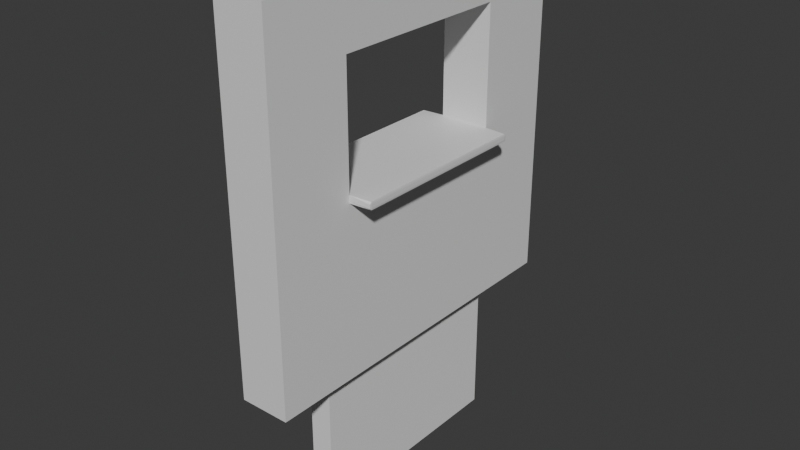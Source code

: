 # Source: WallBlenderWindow.blend  (saved by Blender 4.4.30; exported with 4.5.12 LTS)
import bpy
from mathutils import Matrix  # noqa: F401  (used for matrix-valued properties, if any)

bpy.ops.wm.read_factory_settings(use_empty=True)
scene = bpy.context.scene
scene.name = 'Scene'

# ---- collections
col_collection = bpy.data.collections.new('Collection'); scene.collection.children.link(col_collection)

# ---- materials (node trees are filled in below, after node groups)
mat_material = bpy.data.materials.new('Material')
mat_material.alpha_threshold = 0.0
mat_material.roughness = 0.5
mat_material.line_color = (0.0, 0.0, 0.0, 1.0)

# ---- material node trees
mat_material.use_nodes = True; mat_material.node_tree.nodes.clear()
_N = mat_material.node_tree.nodes; _L = mat_material.node_tree.links
n0 = _N.new('ShaderNodeOutputMaterial'); n0.name = 'Material Output'; n0.location = (300, 300)
n1 = _N.new('ShaderNodeBsdfPrincipled'); n1.name = 'Principled BSDF'; n1.location = (10, 300)
n1.inputs[3].default_value = 1.45
_L.new(n1.outputs[0], n0.inputs[0])
n0.is_active_output = True

# ---- world
world_world = bpy.data.worlds.new('World'); scene.world = world_world
world_world.use_nodes = True; world_world.node_tree.nodes.clear()
_N = world_world.node_tree.nodes; _L = world_world.node_tree.links
n0 = _N.new('ShaderNodeOutputWorld'); n0.name = 'World Output'; n0.location = (300, 300)
n1 = _N.new('ShaderNodeBackground'); n1.name = 'Background'; n1.location = (10, 300)
n1.inputs[0].default_value = (0.05088, 0.05088, 0.05088, 1.0)
_L.new(n1.outputs[0], n0.inputs[0])
n0.is_active_output = True
world_world.color = (0.05088, 0.05088, 0.05088)
world_world.sun_shadow_jitter_overblur = 0.0

# ---- meshes
me_cube = bpy.data.meshes.new('Cube')
me_cube.from_pydata([(1.0, 1.0, 2.133), (1.0, 1.0, 0.1326), (1.0, -1.0, 2.133), (1.0, -1.0, 0.1326), (-1.0, 1.0, 2.133), (-1.0, 1.0, 0.1326), (-1.0, -1.0, 2.133), (-1.0, -1.0, 0.1326), (-1.0, 0.5271, 0.1326), (-1.0, -0.5271, 0.1326), (1.0, 0.5271, 0.1326), (-0.3333, 1.0, 0.1326), (1.0, -0.5271, 0.1326), (0.3333, 1.0, 0.1326), (-1.0, -1.0, 0.7992), (1.0, -1.0, 0.7992), (-1.0, 1.0, 0.7992), (-0.3333, -1.0, 2.133), (1.0, 1.0, 0.7992), (-0.3333, -1.0, 0.1326), (0.3333, -1.0, 2.133), (-1.0, -0.5271, 2.133), (-1.0, 0.5271, 2.133), (-0.3333, 1.0, 2.133), (0.3333, -1.0, 0.1326), (1.0, -0.5271, 2.133), (1.0, 0.5271, 2.133), (-0.3333, 1.0, 0.7992), (0.3333, 1.0, 2.133), (0.3333, 1.0, 0.7992), (0.3333, 0.5271, 0.1326), (0.3333, -0.5271, 0.1326), (1.0, -0.5271, 0.7992), (-0.3333, 0.5271, 0.1326), (-0.3333, -0.5271, 0.1326), (1.0, 0.5271, 0.7992), (-1.0, -0.5271, 0.7992), (-1.0, 0.5271, 0.7992), (-0.3333, -1.0, 0.7992), (0.3333, -1.0, 0.7992), (0.3333, 0.5271, 2.133), (-0.3333, 0.5271, 2.133), (-0.3333, -0.5271, 2.133), (-1.0, -0.7636, 0.1326), (-0.6667, 1.0, 0.1326), (0.3333, -0.5271, 2.133), (-1.0, -1.0, 1.799), (1.0, -0.7636, 0.1326), (-1.0, 1.0, 0.4659), (-0.6667, -1.0, 2.133), (0.6667, 1.0, 0.1326), (1.0, -1.0, 1.799), (-1.0, 0.7636, 2.133), (1.0, 1.0, 0.4659), (0.6667, -1.0, 2.133), (-1.0, 0.7636, 0.1326), (-1.0, 0.0, 0.1326), (1.0, 0.7636, 2.133), (0.0, 1.0, 0.1326), (1.0, 0.7636, 0.1326), (-1.0, -1.0, 0.4659), (-1.0, -1.0, 1.133), (-1.0, 1.0, 1.799), (-1.0, 1.0, 1.133), (1.0, 0.0, 0.1326), (0.0, -1.0, 2.133), (-0.6667, -1.0, 0.1326), (0.0, -1.0, 0.1326), (-1.0, -0.7636, 2.133), (-1.0, 0.0, 2.133), (-0.6667, 1.0, 2.133), (0.0, 1.0, 2.133), (-0.6667, 1.0, 0.7992), (0.0, 1.0, 0.7992), (-0.3333, 1.0, 0.4659), (-0.3333, 1.0, 1.133), (-0.3333, 1.0, 1.799), (1.0, -1.0, 0.4659), (1.0, -1.0, 1.133), (1.0, 1.0, 1.799), (-0.3333, -0.7636, 0.1326), (-0.3333, 0.7636, 0.1326), (-0.3333, 0.0, 0.1326), (-0.6667, 0.5271, 0.1326), (-0.6667, -0.5271, 0.1326), (0.0, 0.5271, 0.1326), (0.0, -0.5271, 0.1326), (1.0, 1.0, 1.133), (-1.0, 0.7636, 0.7992), (-1.0, -0.7636, 0.7992), (-1.0, 0.0, 0.7992), (-1.0, -0.5271, 0.4659), (-1.0, 0.5271, 0.4659), (-1.0, -0.5271, 1.799), (-1.0, 0.5271, 1.799), (-0.6667, -1.0, 0.7992), (0.0, -1.0, 0.7992), (-0.3333, -1.0, 0.4659), (-0.3333, -1.0, 1.133), (-0.3333, -1.0, 1.799), (-0.3333, -0.7636, 2.133), (-0.3333, 0.7636, 2.133), (-0.3333, 0.0, 2.133), (0.0, 0.5271, 2.133), (0.0, -0.5271, 2.133), (-0.6667, 0.5271, 2.133), (-0.6667, -0.5271, 2.133), (-0.6667, 0.0, 2.133), (-0.6667, 0.7636, 2.133), (0.0, 0.0, 2.133), (0.0, 0.7636, 2.133), (0.0, -0.7636, 2.133), (0.0, -1.0, 1.799), (0.6667, -1.0, 0.1326), (0.0, -1.0, 1.133), (0.0, -1.0, 0.4659), (-0.6667, -1.0, 1.133), (-0.6667, -1.0, 0.4659), (-1.0, 0.0, 1.799), (-1.0, -0.7636, 1.799), (-1.0, 0.0, 1.133), (-1.0, -0.7636, 1.133), (-1.0, 0.0, 0.4659), (-1.0, -0.7636, 0.4659), (-1.0, 0.7636, 1.133), (-1.0, 0.7636, 0.4659), (1.0, -0.7636, 2.133), (0.0, 0.0, 0.1326), (0.0, 0.7636, 0.1326), (-0.6667, 0.0, 0.1326), (-0.6667, 0.7636, 0.1326), (0.0, -0.7636, 0.1326), (-0.6667, -0.7636, 0.1326), (1.0, 0.0, 2.133), (0.6667, 1.0, 2.133), (0.0, 1.0, 1.799), (-0.6667, 1.0, 1.799), (0.0, 1.0, 1.133), (-0.6667, 1.0, 1.133), (0.0, 1.0, 0.4659), (-0.6667, 1.0, 0.4659), (-1.0, 0.7636, 1.799), (-0.6667, -1.0, 1.799), (-0.6667, -0.7636, 2.133), (0.0, -0.7636, 1.799), (0.0, -0.5271, 1.799), (0.0, 0.7636, 1.799), (0.0, 0.5271, 1.799), (0.0, -0.7636, 1.133), (0.0, -0.5271, 1.133), (0.0, 0.5271, 1.133), (0.0, 0.7636, 1.133), (0.6667, 1.0, 0.7992), (0.3333, 1.0, 0.4659), (0.3333, 1.0, 1.133), (0.3333, 1.0, 1.799), (-1.0, -1.0, 1.841), (0.3333, -0.7636, 0.1326), (0.3333, 0.7636, 0.1326), (-1.0, 1.0, 1.841), (-0.3333, 1.0, 1.841), (0.3333, 0.0, 0.1326), (-1.0, -0.5271, 1.841), (-1.0, 0.5271, 1.841), (-0.3333, -1.0, 1.841), (0.0, -1.0, 1.841), (-1.0, 0.0, 1.841), (-1.0, -0.7636, 1.841), (0.0, 1.0, 1.841), (-0.6667, 1.0, 1.841), (-1.0, 0.7636, 1.841), (-0.6667, -1.0, 1.841), (-1.0, 1.0, 1.091), (0.6667, 0.5271, 0.1326), (-0.3333, 1.0, 1.091), (-0.3333, -1.0, 1.091), (0.6667, -0.5271, 0.1326), (-1.0, -1.0, 1.091), (0.0, -1.0, 1.091), (-0.6667, -1.0, 1.091), (-1.0, 0.0, 1.091), (-1.0, -0.7636, 1.091), (-1.0, 0.7636, 1.091), (1.0, 0.7636, 0.7992), (0.0, 1.0, 1.091), (-0.6667, 1.0, 1.091), (1.0, -0.7636, 0.7992), (1.0, 0.0, 0.7992), (1.0, -0.5271, 0.4659), (1.0, 0.5271, 0.4659), (1.0, -0.5271, 1.799), (1.0, 0.5271, 1.799), (0.6667, -1.0, 0.7992), (0.3333, -1.0, 0.4659), (0.3333, -1.0, 1.133), (0.3333, -1.0, 1.799), (0.3333, -0.7636, 2.133), (0.3333, 0.7636, 2.133), (0.3333, 0.0, 2.133), (0.6667, 0.5271, 2.133), (0.6667, -0.5271, 2.133), (0.6667, 0.0, 2.133), (0.6667, 0.7636, 2.133), (0.6667, -1.0, 1.133), (0.6667, -1.0, 0.4659), (1.0, 0.0, 1.799), (1.0, -0.7636, 1.799), (1.0, 0.0, 1.133), (1.0, -0.7636, 1.133), (1.0, 0.0, 0.4659), (1.0, -0.7636, 0.4659), (1.0, 0.7636, 1.133), (1.0, 0.7636, 0.4659), (0.6667, 0.0, 0.1326), (0.6667, 0.7636, 0.1326), (0.6667, -0.7636, 0.1326), (0.6667, 1.0, 1.799), (0.6667, 1.0, 1.133), (0.6667, 1.0, 0.4659), (1.0, 0.7636, 1.799), (0.6667, -1.0, 1.799), (0.6667, -0.7636, 2.133), (-1.01, -0.5271, 1.123), (-1.0, -0.5271, 1.133), (-1.01, 0.5271, 1.123), (-1.0, 0.5271, 1.133), (-1.01, -0.5271, 1.101), (-1.0, -0.5271, 1.091), (-1.01, 0.5271, 1.101), (-1.0, 0.5271, 1.091), (-1.887, 0.01, 1.123), (-1.887, -0.01, 1.123), (-1.877, 0.0, 1.133), (-1.877, 0.5171, 1.133), (-1.877, 0.5271, 1.123), (-1.887, 0.5171, 1.123), (-1.877, -0.5171, 1.133), (-1.887, -0.5171, 1.123), (-1.877, -0.5271, 1.123), (-1.877, -0.5271, 1.101), (-1.887, -0.5171, 1.101), (-1.877, -0.5171, 1.091), (-1.877, 0.5271, 1.101), (-1.877, 0.5171, 1.091), (-1.887, 0.5171, 1.101), (-1.887, 0.01, 1.101), (-1.877, 0.0, 1.091), (-1.887, -0.01, 1.101), (1.0, -1.0, 1.841), (1.0, 1.0, 1.841), (0.3333, 1.0, 1.841), (1.0, -0.5271, 1.841), (1.0, 0.5271, 1.841), (0.3333, -1.0, 1.841), (1.0, 0.0, 1.841), (1.0, -0.7636, 1.841), (0.6667, 1.0, 1.841), (1.0, 0.7636, 1.841), (0.6667, -1.0, 1.841), (1.0, 1.0, 1.091), (0.3333, 1.0, 1.091), (0.3333, -1.0, 1.091), (1.0, -1.0, 1.091), (0.6667, -1.0, 1.091), (1.0, 0.0, 1.091), (1.0, -0.7636, 1.091), (1.0, 0.7636, 1.091), (0.6667, 1.0, 1.091), (1.01, -0.5271, 1.123), (1.0, -0.5271, 1.133), (1.01, 0.5271, 1.123), (1.0, 0.5271, 1.133), (1.01, -0.5271, 1.101), (1.0, -0.5271, 1.091), (1.01, 0.5271, 1.101), (1.0, 0.5271, 1.091), (1.887, 0.01, 1.123), (1.887, -0.01, 1.123), (1.877, 0.0, 1.133), (1.877, 0.5171, 1.133), (1.877, 0.5271, 1.123), (1.887, 0.5171, 1.123), (1.877, -0.5171, 1.133), (1.887, -0.5171, 1.123), (1.877, -0.5271, 1.123), (1.877, -0.5271, 1.101), (1.887, -0.5171, 1.101), (1.877, -0.5171, 1.091), (1.877, 0.5271, 1.101), (1.877, 0.5171, 1.091), (1.887, 0.5171, 1.101), (1.887, 0.01, 1.101), (1.877, 0.0, 1.091), (1.887, -0.01, 1.101)], [], [(143, 68, 6, 49), (171, 49, 6, 156), (170, 52, 4, 159), (206, 190, 269, 208), (109, 104, 45, 198), (265, 273, 269, 208), (210, 188, 32, 186), (190, 205, 254, 251), (140, 72, 27, 74), (53, 218, 152, 18), (178, 261, 194, 114), (169, 70, 23, 160), (152, 29, 260, 267), (209, 189, 35, 187), (59, 10, 173, 214), (10, 59, 212, 189), (24, 113, 204, 193), (15, 186, 265, 262), (132, 80, 19, 66), (251, 254, 133, 25), (130, 81, 33, 83), (129, 82, 34, 84), (161, 31, 86, 127), (223, 120, 232, 236), (261, 263, 203, 194), (148, 208, 269, 149), (125, 88, 16, 48), (123, 89, 36, 91), (122, 90, 37, 92), (167, 68, 21, 162), (166, 69, 22, 163), (117, 95, 14, 60), (155, 135, 168, 250), (115, 96, 38, 97), (50, 214, 158, 13), (47, 12, 188, 210), (165, 65, 17, 164), (64, 12, 176, 213), (111, 100, 17, 65), (271, 191, 147, 150), (39, 192, 263, 261), (110, 101, 41, 103), (109, 102, 42, 104), (108, 52, 22, 105), (107, 69, 21, 106), (102, 107, 106, 42), (41, 105, 107, 102), (105, 22, 69, 107), (101, 108, 105, 41), (23, 70, 108, 101), (70, 4, 52, 108), (291, 293, 292), (30, 161, 127, 85), (103, 41, 102, 109), (1, 59, 214, 50), (252, 257, 57, 26), (71, 23, 101, 110), (78, 208, 206, 51), (187, 35, 275, 264), (61, 46, 119, 121), (87, 79, 219, 211), (77, 210, 186, 15), (202, 199, 26, 57), (149, 269, 271, 150), (104, 42, 100, 111), (275, 266, 211, 271), (250, 168, 71, 28), (144, 206, 190, 145), (214, 173, 30, 158), (198, 45, 200, 201), (255, 251, 25, 126), (264, 292, 287, 273), (178, 114, 98, 175), (220, 51, 248, 258), (176, 215, 157, 31), (190, 191, 147, 145), (28, 197, 202, 134), (211, 87, 217, 154, 137, 151), (67, 115, 97, 19), (67, 24, 193, 115), (40, 198, 201, 199), (275, 289, 292, 264), (263, 262, 78, 203), (267, 260, 154, 217), (179, 116, 61, 177), (175, 98, 116, 179), (66, 117, 60, 7), (19, 97, 117, 66), (97, 38, 95, 117), (162, 21, 69, 166), (156, 6, 68, 167), (148, 149, 223, 121), (245, 230, 235, 244), (226, 222, 238, 239), (177, 61, 121, 181), (56, 122, 92, 8), (9, 91, 122, 56), (91, 36, 90, 122), (43, 123, 91, 9), (7, 60, 123, 43), (60, 14, 89, 123), (182, 124, 63, 172), (141, 124, 225, 94), (55, 125, 48, 5), (8, 92, 125, 55), (92, 37, 88, 125), (199, 201, 133, 26), (219, 191, 271, 211), (104, 111, 196, 45), (158, 30, 85, 128), (215, 113, 24, 157), (189, 212, 183, 35), (82, 127, 86, 34), (33, 85, 127, 82), (191, 219, 257, 252), (81, 128, 85, 33), (11, 58, 128, 81), (291, 290, 281, 276), (56, 129, 84, 9), (8, 83, 129, 56), (83, 33, 82, 129), (55, 130, 83, 8), (5, 44, 130, 55), (44, 11, 81, 130), (80, 131, 67, 19), (34, 86, 131, 80), (173, 213, 161, 30), (43, 132, 66, 7), (9, 84, 132, 43), (84, 34, 80, 132), (110, 103, 40, 197), (79, 216, 256, 249), (45, 196, 221, 200), (134, 202, 57, 0), (29, 73, 184, 260), (13, 158, 128, 58), (254, 252, 26, 133), (204, 77, 15, 192), (195, 220, 258, 253), (103, 109, 198, 40), (193, 204, 192, 39), (269, 282, 278, 207), (259, 267, 217, 87), (112, 195, 253, 165), (249, 256, 134, 0), (114, 148, 208, 78, 203, 194), (270, 280, 288, 274), (50, 13, 153, 218), (253, 258, 54, 20), (160, 23, 71, 168), (159, 4, 70, 169), (174, 75, 137, 184), (185, 138, 75, 174), (172, 63, 138, 185), (225, 150, 147, 94), (11, 74, 139, 58), (74, 27, 73, 139), (44, 140, 74, 11), (5, 48, 140, 44), (48, 16, 72, 140), (272, 285, 284, 268), (183, 18, 259, 266), (165, 253, 20, 65), (196, 20, 54, 221), (59, 1, 53, 212), (248, 255, 126, 2), (153, 139, 73, 29), (256, 250, 28, 134), (111, 65, 20, 196), (12, 64, 209, 188), (266, 259, 87, 211), (218, 153, 29, 152), (163, 22, 52, 170), (164, 17, 49, 171), (100, 143, 49, 17), (42, 106, 143, 100), (106, 21, 68, 143), (144, 145, 93, 119), (146, 147, 94, 141), (13, 58, 139, 153), (149, 150, 225, 223), (229, 225, 124, 182), (181, 121, 223, 227), (157, 24, 67, 131), (96, 39, 261, 178), (257, 249, 0, 57), (135, 155, 216, 79, 87, 217, 154, 137), (221, 54, 2, 126), (224, 228, 242, 234), (63, 124, 141, 62), (93, 145, 147, 94), (119, 121, 223, 93), (144, 206, 51, 220, 195, 112), (47, 3, 113, 215), (99, 164, 171, 142), (94, 163, 170, 141), (216, 155, 250, 256), (258, 248, 2, 54), (62, 159, 169, 136), (76, 160, 168, 135), (115, 193, 39, 96), (1, 50, 218, 53), (46, 156, 167, 119), (93, 162, 166, 118), (262, 265, 208, 78), (10, 64, 213, 173), (112, 165, 164, 99), (118, 166, 163, 94), (119, 167, 162, 93), (212, 53, 18, 183), (136, 169, 160, 76), (146, 219, 191, 147), (141, 170, 159, 62), (142, 171, 156, 46), (16, 172, 185, 72), (72, 185, 174, 27), (27, 174, 184, 73), (31, 157, 131, 86), (35, 183, 266, 275), (201, 200, 25, 133), (18, 152, 267, 259), (229, 180, 246, 243), (88, 182, 172, 16), (14, 177, 181, 89), (90, 180, 229, 37), (180, 227, 241, 246), (37, 229, 182, 88), (38, 175, 179, 95), (95, 179, 177, 14), (213, 176, 31, 161), (71, 110, 197, 28), (3, 47, 210, 77), (96, 178, 175, 38), (64, 10, 189, 209), (205, 191, 252, 254), (51, 206, 255, 248), (188, 209, 187, 32), (197, 40, 199, 202), (12, 47, 215, 176), (135, 137, 75, 138, 63, 62, 136, 76), (114, 98, 116, 61, 121, 148), (144, 112, 99, 142, 46, 119), (219, 79, 249, 257), (62, 135, 146, 141), (124, 151, 137, 75, 138, 63), (206, 190, 251, 255), (192, 15, 262, 263), (98, 114, 112, 99, 142, 46, 61, 116), (113, 3, 77, 204), (288, 290, 289), (282, 284, 283), (151, 211, 271, 150), (32, 187, 264, 273), (260, 184, 137, 154), (286, 293, 277, 283), (240, 237, 231, 247), (120, 225, 233, 232), (36, 227, 180, 90), (89, 181, 227, 36), (151, 150, 225, 124), (230, 231, 232), (233, 234, 235), (236, 237, 238), (239, 240, 241), (242, 243, 244), (245, 246, 247), (222, 226, 227, 223), (225, 229, 228, 224), (232, 233, 235, 230), (236, 232, 231, 237), (237, 240, 239, 238), (234, 242, 244, 235), (230, 245, 247, 231), (240, 247, 246, 241), (245, 244, 243, 246), (242, 228, 229, 243), (238, 222, 223, 236), (241, 227, 226, 239), (233, 225, 224, 234), (93, 145, 149, 223), (79, 219, 146, 135), (271, 270, 274, 275), (194, 203, 78, 51, 220, 195, 112, 114), (207, 278, 279, 271), (186, 32, 273, 265), (276, 278, 277), (285, 287, 286), (268, 269, 273, 272), (278, 276, 281, 279), (279, 281, 280), (200, 221, 126, 25), (282, 283, 277, 278), (283, 284, 285, 286), (280, 281, 290, 288), (276, 277, 293, 291), (286, 287, 292, 293), (291, 292, 289, 290), (288, 289, 275, 274), (284, 282, 269, 268), (287, 285, 272, 273), (279, 280, 270, 271), (190, 269, 149, 145), (124, 225, 271, 211), (203, 194, 114, 98, 116, 61, 121, 208, 78)])
_uv = me_cube.uv_layers.new(name='UVMap')
_uv.uv.foreach_set('vector', [0.8333, 0.7083, 0.875, 0.7083, 0.875, 0.75, 0.8333, 0.75, 0.6042, 0.9583, 0.625, 0.9583, 0.625, 1.0, 0.6042, 1.0, 0.6042, 0.2083, 0.625, 0.2083, 0.625, 0.25, 0.6042, 0.25, 0.5833, 0.04167, 0.5833, 0.08333, 0.5, 0.08333, 0.5, 0.04167, 0.75, 0.625, 0.75, 0.6667, 0.7917, 0.6667, 0.7917, 0.625, 0.4792, 0.04167, 0.4792, 0.08333, 0.5, 0.08333, 0.5, 0.04167, 0.4167, 0.04167, 0.4167, 0.08333, 0.4583, 0.08333, 0.4583, 0.04167, 0.5833, 0.08333, 0.5833, 0.125, 0.6042, 0.125, 0.6042, 0.08333, 0.4167, 0.2917, 0.4583, 0.2917, 0.4583, 0.3333, 0.4167, 0.3333, 0.4167, 0.25, 0.4167, 0.2917, 0.4583, 0.2917, 0.4583, 0.25, 0.4792, 0.875, 0.4792, 0.9167, 0.5, 0.9167, 0.5, 0.875, 0.6042, 0.2917, 0.625, 0.2917, 0.625, 0.3333, 0.6042, 0.3333, 0.4583, 0.2917, 0.4583, 0.3333, 0.4792, 0.3333, 0.4792, 0.2917, 0.4167, 0.125, 0.4167, 0.1667, 0.4583, 0.1667, 0.4583, 0.125, 0.125, 0.5417, 0.125, 0.5833, 0.1667, 0.5833, 0.1667, 0.5417, 0.375, 0.1667, 0.375, 0.2083, 0.4167, 0.2083, 0.4167, 0.1667, 0.375, 0.9167, 0.375, 0.9583, 0.4167, 0.9583, 0.4167, 0.9167, 0.4583, 0.0, 0.4583, 0.04167, 0.4792, 0.04167, 0.4792, 0.0, 0.1667, 0.7083, 0.2083, 0.7083, 0.2083, 0.75, 0.1667, 0.75, 0.6042, 0.08333, 0.6042, 0.125, 0.625, 0.125, 0.625, 0.08333, 0.1667, 0.5417, 0.2083, 0.5417, 0.2083, 0.5833, 0.1667, 0.5833, 0.1667, 0.625, 0.2083, 0.625, 0.2083, 0.6667, 0.1667, 0.6667, 0.2083, 0.625, 0.2083, 0.6667, 0.25, 0.6667, 0.25, 0.625, 0.0, 0.0, 0.0, 0.0, 0.0, 0.0, 0.0, 0.0, 0.4792, 0.9167, 0.4792, 0.9583, 0.5, 0.9583, 0.5, 0.9167, 0.5, 0.375, 0.5, 0.04167, 0.5, 0.08333, 0.5, 0.375, 0.4167, 0.2083, 0.4583, 0.2083, 0.4583, 0.25, 0.4167, 0.25, 0.4167, 0.04167, 0.4583, 0.04167, 0.4583, 0.08333, 0.4167, 0.08333, 0.4167, 0.125, 0.4583, 0.125, 0.4583, 0.1667, 0.4167, 0.1667, 0.6042, 0.04167, 0.625, 0.04167, 0.625, 0.08333, 0.6042, 0.08333, 0.6042, 0.125, 0.625, 0.125, 0.625, 0.1667, 0.6042, 0.1667, 0.4167, 0.9583, 0.4583, 0.9583, 0.4583, 1.0, 0.4167, 1.0, 0.5833, 0.3333, 0.5833, 0.375, 0.6042, 0.375, 0.6042, 0.3333, 0.4167, 0.875, 0.4583, 0.875, 0.4583, 0.9167, 0.4167, 0.9167, 0.1667, 0.5, 0.1667, 0.5417, 0.2083, 0.5417, 0.2083, 0.5, 0.375, 0.04167, 0.375, 0.08333, 0.4167, 0.08333, 0.4167, 0.04167, 0.6042, 0.875, 0.625, 0.875, 0.625, 0.9167, 0.6042, 0.9167, 0.125, 0.625, 0.125, 0.6667, 0.1667, 0.6667, 0.1667, 0.625, 0.75, 0.7083, 0.7917, 0.7083, 0.7917, 0.75, 0.75, 0.75, 0.5, 0.1667, 0.5833, 0.1667, 0.5833, 0.375, 0.5, 0.375, 0.4583, 0.9167, 0.4583, 0.9583, 0.4792, 0.9583, 0.4792, 0.9167, 0.75, 0.5417, 0.7917, 0.5417, 0.7917, 0.5833, 0.75, 0.5833, 0.75, 0.625, 0.7917, 0.625, 0.7917, 0.6667, 0.75, 0.6667, 0.8333, 0.5417, 0.875, 0.5417, 0.875, 0.5833, 0.8333, 0.5833, 0.8333, 0.625, 0.875, 0.625, 0.875, 0.6667, 0.8333, 0.6667, 0.7917, 0.625, 0.8333, 0.625, 0.8333, 0.6667, 0.7917, 0.6667, 0.7917, 0.5833, 0.8333, 0.5833, 0.8333, 0.625, 0.7917, 0.625, 0.8333, 0.5833, 0.875, 0.5833, 0.875, 0.625, 0.8333, 0.625, 0.7917, 0.5417, 0.8333, 0.5417, 0.8333, 0.5833, 0.7917, 0.5833, 0.7917, 0.5, 0.8333, 0.5, 0.8333, 0.5417, 0.7917, 0.5417, 0.8333, 0.5, 0.875, 0.5, 0.875, 0.5417, 0.8333, 0.5417, 0.4842, 0.1258, 0.4842, 0.1242, 0.4792, 0.125, 0.2083, 0.5833, 0.2083, 0.625, 0.25, 0.625, 0.25, 0.5833, 0.75, 0.5833, 0.7917, 0.5833, 0.7917, 0.625, 0.75, 0.625, 0.125, 0.5, 0.125, 0.5417, 0.1667, 0.5417, 0.1667, 0.5, 0.6042, 0.1667, 0.6042, 0.2083, 0.625, 0.2083, 0.625, 0.1667, 0.75, 0.5, 0.7917, 0.5, 0.7917, 0.5417, 0.75, 0.5417, 0.5, 0.0, 0.5, 0.04167, 0.5833, 0.04167, 0.5833, 0.0, 0.4583, 0.125, 0.4583, 0.1667, 0.4792, 0.1667, 0.4792, 0.125, 0.5, 0.0, 0.5833, 0.0, 0.5833, 0.04167, 0.5, 0.04167, 0.5, 0.25, 0.5833, 0.25, 0.5833, 0.2083, 0.5, 0.2083, 0.4167, 0.0, 0.4167, 0.04167, 0.4583, 0.04167, 0.4583, 0.0, 0.8333, 0.5417, 0.8333, 0.5833, 0.875, 0.5833, 0.875, 0.5417, 0.5, 0.375, 0.5, 0.08333, 0.5, 0.1667, 0.5, 0.375, 0.75, 0.6667, 0.7917, 0.6667, 0.7917, 0.7083, 0.75, 0.7083, 0.4792, 0.1667, 0.4792, 0.2083, 0.5, 0.2083, 0.5, 0.1667, 0.6042, 0.3333, 0.6042, 0.375, 0.625, 0.375, 0.625, 0.3333, 0.5833, 0.375, 0.5833, 0.04167, 0.5833, 0.08333, 0.5833, 0.375, 0.1667, 0.5417, 0.1667, 0.5833, 0.2083, 0.5833, 0.2083, 0.5417, 0.7917, 0.625, 0.7917, 0.6667, 0.8333, 0.6667, 0.8333, 0.625, 0.6042, 0.04167, 0.6042, 0.08333, 0.625, 0.08333, 0.625, 0.04167, 0.4792, 0.125, 0.4792, 0.125, 0.4792, 0.08412, 0.4792, 0.08333, 0.4792, 0.875, 0.5, 0.875, 0.5, 0.9167, 0.4792, 0.9167, 0.5833, 0.9583, 0.5833, 1.0, 0.6042, 1.0, 0.6042, 0.9583, 0.1667, 0.6667, 0.1667, 0.7083, 0.2083, 0.7083, 0.2083, 0.6667, 0.5833, 0.08333, 0.5833, 0.1667, 0.5833, 0.375, 0.5833, 0.375, 0.7917, 0.5, 0.7917, 0.5417, 0.8333, 0.5417, 0.8333, 0.5, 0.0, 0.0, 0.0, 0.0, 0.0, 0.0, 0.0, 0.0, 0.0, 0.0, 0.0, 0.0, 0.375, 0.875, 0.4167, 0.875, 0.4167, 0.9167, 0.375, 0.9167, 0.375, 0.875, 0.375, 0.9167, 0.4167, 0.9167, 0.4167, 0.875, 0.7917, 0.5833, 0.7917, 0.625, 0.8333, 0.625, 0.8333, 0.5833, 0.4792, 0.1667, 0.4792, 0.1659, 0.4792, 0.125, 0.4792, 0.125, 0.4792, 0.9583, 0.4792, 1.0, 0.5, 1.0, 0.5, 0.9583, 0.4792, 0.2917, 0.4792, 0.3333, 0.5, 0.3333, 0.5, 0.2917, 0.4792, 0.9583, 0.5, 0.9583, 0.5, 1.0, 0.4792, 1.0, 0.4792, 0.9167, 0.5, 0.9167, 0.5, 0.9583, 0.4792, 0.9583, 0.375, 0.9583, 0.4167, 0.9583, 0.4167, 1.0, 0.375, 1.0, 0.375, 0.9167, 0.4167, 0.9167, 0.4167, 0.9583, 0.375, 0.9583, 0.4167, 0.9167, 0.4583, 0.9167, 0.4583, 0.9583, 0.4167, 0.9583, 0.6042, 0.08333, 0.625, 0.08333, 0.625, 0.125, 0.6042, 0.125, 0.6042, 0.0, 0.625, 0.0, 0.625, 0.04167, 0.6042, 0.04167, 0.5, 0.375, 0.5, 0.375, 0.5, 0.08333, 0.5, 0.04167, 0.4842, 0.1258, 0.495, 0.1258, 0.495, 0.1659, 0.4842, 0.1659, 0.4842, 0.08333, 0.495, 0.08333, 0.495, 0.08333, 0.4842, 0.08333, 0.4792, 0.0, 0.5, 0.0, 0.5, 0.04167, 0.4792, 0.04167, 0.375, 0.125, 0.4167, 0.125, 0.4167, 0.1667, 0.375, 0.1667, 0.375, 0.08333, 0.4167, 0.08333, 0.4167, 0.125, 0.375, 0.125, 0.4167, 0.08333, 0.4583, 0.08333, 0.4583, 0.125, 0.4167, 0.125, 0.375, 0.04167, 0.4167, 0.04167, 0.4167, 0.08333, 0.375, 0.08333, 0.375, 0.0, 0.4167, 0.0, 0.4167, 0.04167, 0.375, 0.04167, 0.4167, 0.0, 0.4583, 0.0, 0.4583, 0.04167, 0.4167, 0.04167, 0.4792, 0.2083, 0.5, 0.2083, 0.5, 0.25, 0.4792, 0.25, 0.5833, 0.2083, 0.5, 0.2083, 0.5, 0.1667, 0.5833, 0.1667, 0.375, 0.2083, 0.4167, 0.2083, 0.4167, 0.25, 0.375, 0.25, 0.375, 0.1667, 0.4167, 0.1667, 0.4167, 0.2083, 0.375, 0.2083, 0.4167, 0.1667, 0.4583, 0.1667, 0.4583, 0.2083, 0.4167, 0.2083, 0.8333, 0.5833, 0.8333, 0.625, 0.875, 0.625, 0.875, 0.5833, 0.5833, 0.2083, 0.5833, 0.1667, 0.5, 0.1667, 0.5, 0.2083, 0.75, 0.6667, 0.75, 0.7083, 0.7917, 0.7083, 0.7917, 0.6667, 0.2083, 0.5417, 0.2083, 0.5833, 0.25, 0.5833, 0.25, 0.5417, 0.1667, 0.7083, 0.1667, 0.75, 0.2083, 0.75, 0.2083, 0.7083, 0.4167, 0.1667, 0.4167, 0.2083, 0.4583, 0.2083, 0.4583, 0.1667, 0.2083, 0.625, 0.25, 0.625, 0.25, 0.6667, 0.2083, 0.6667, 0.2083, 0.5833, 0.25, 0.5833, 0.25, 0.625, 0.2083, 0.625, 0.5833, 0.1667, 0.5833, 0.2083, 0.6042, 0.2083, 0.6042, 0.1667, 0.2083, 0.5417, 0.25, 0.5417, 0.25, 0.5833, 0.2083, 0.5833, 0.2083, 0.5, 0.25, 0.5, 0.25, 0.5417, 0.2083, 0.5417, 0.4842, 0.1258, 0.4842, 0.1659, 0.495, 0.1659, 0.495, 0.1258, 0.125, 0.625, 0.1667, 0.625, 0.1667, 0.6667, 0.125, 0.6667, 0.125, 0.5833, 0.1667, 0.5833, 0.1667, 0.625, 0.125, 0.625, 0.1667, 0.5833, 0.2083, 0.5833, 0.2083, 0.625, 0.1667, 0.625, 0.125, 0.5417, 0.1667, 0.5417, 0.1667, 0.5833, 0.125, 0.5833, 0.125, 0.5, 0.1667, 0.5, 0.1667, 0.5417, 0.125, 0.5417, 0.1667, 0.5, 0.2083, 0.5, 0.2083, 0.5417, 0.1667, 0.5417, 0.2083, 0.7083, 0.25, 0.7083, 0.25, 0.75, 0.2083, 0.75, 0.2083, 0.6667, 0.25, 0.6667, 0.25, 0.7083, 0.2083, 0.7083, 0.1667, 0.5833, 0.1667, 0.625, 0.2083, 0.625, 0.2083, 0.5833, 0.125, 0.7083, 0.1667, 0.7083, 0.1667, 0.75, 0.125, 0.75, 0.125, 0.6667, 0.1667, 0.6667, 0.1667, 0.7083, 0.125, 0.7083, 0.1667, 0.6667, 0.2083, 0.6667, 0.2083, 0.7083, 0.1667, 0.7083, 0.75, 0.5417, 0.75, 0.5833, 0.7917, 0.5833, 0.7917, 0.5417, 0.5833, 0.25, 0.5833, 0.2917, 0.6042, 0.2917, 0.6042, 0.25, 0.7917, 0.6667, 0.7917, 0.7083, 0.8333, 0.7083, 0.8333, 0.6667, 0.8333, 0.5, 0.8333, 0.5417, 0.875, 0.5417, 0.875, 0.5, 0.4583, 0.3333, 0.4583, 0.375, 0.4792, 0.375, 0.4792, 0.3333, 0.2083, 0.5, 0.2083, 0.5417, 0.25, 0.5417, 0.25, 0.5, 0.6042, 0.125, 0.6042, 0.1667, 0.625, 0.1667, 0.625, 0.125, 0.4167, 0.9583, 0.4167, 1.0, 0.4583, 1.0, 0.4583, 0.9583, 0.5833, 0.9167, 0.5833, 0.9583, 0.6042, 0.9583, 0.6042, 0.9167, 0.75, 0.5833, 0.75, 0.625, 0.7917, 0.625, 0.7917, 0.5833, 0.4167, 0.9167, 0.4167, 0.9583, 0.4583, 0.9583, 0.4583, 0.9167, 0.0, 0.0, 0.0, 0.0, 0.0, 0.0, 0.0, 0.0, 0.4792, 0.25, 0.4792, 0.2917, 0.5, 0.2917, 0.5, 0.25, 0.5833, 0.875, 0.5833, 0.9167, 0.6042, 0.9167, 0.6042, 0.875, 0.6042, 0.25, 0.6042, 0.2917, 0.625, 0.2917, 0.625, 0.25, 0.0, 0.0, 0.0, 0.0, 0.0, 0.0, 0.0, 0.0, 0.0, 0.0, 0.0, 0.0, 0.495, 0.1667, 0.495, 0.1667, 0.4842, 0.1667, 0.4842, 0.1667, 0.375, 0.2917, 0.375, 0.3333, 0.4167, 0.3333, 0.4167, 0.2917, 0.6042, 0.9167, 0.6042, 0.9583, 0.625, 0.9583, 0.625, 0.9167, 0.6042, 0.3333, 0.625, 0.3333, 0.625, 0.375, 0.6042, 0.375, 0.6042, 0.25, 0.625, 0.25, 0.625, 0.2917, 0.6042, 0.2917, 0.4792, 0.3333, 0.5, 0.3333, 0.5, 0.375, 0.4792, 0.375, 0.4792, 0.2917, 0.5, 0.2917, 0.5, 0.3333, 0.4792, 0.3333, 0.4792, 0.25, 0.5, 0.25, 0.5, 0.2917, 0.4792, 0.2917, 0.5, 0.1667, 0.5, 0.375, 0.5833, 0.375, 0.5833, 0.1667, 0.375, 0.3333, 0.4167, 0.3333, 0.4167, 0.375, 0.375, 0.375, 0.4167, 0.3333, 0.4583, 0.3333, 0.4583, 0.375, 0.4167, 0.375, 0.375, 0.2917, 0.4167, 0.2917, 0.4167, 0.3333, 0.375, 0.3333, 0.375, 0.25, 0.4167, 0.25, 0.4167, 0.2917, 0.375, 0.2917, 0.4167, 0.25, 0.4583, 0.25, 0.4583, 0.2917, 0.4167, 0.2917, 0.4842, 0.08333, 0.4842, 0.08333, 0.495, 0.08333, 0.495, 0.08333, 0.4583, 0.2083, 0.4583, 0.25, 0.4792, 0.25, 0.4792, 0.2083, 0.6042, 0.875, 0.6042, 0.9167, 0.625, 0.9167, 0.625, 0.875, 0.7917, 0.7083, 0.7917, 0.75, 0.8333, 0.75, 0.8333, 0.7083, 0.375, 0.2083, 0.375, 0.25, 0.4167, 0.25, 0.4167, 0.2083, 0.6042, 0.0, 0.6042, 0.04167, 0.625, 0.04167, 0.625, 0.0, 0.4167, 0.3333, 0.4167, 0.375, 0.4583, 0.375, 0.4583, 0.3333, 0.6042, 0.2917, 0.6042, 0.3333, 0.625, 0.3333, 0.625, 0.2917, 0.75, 0.7083, 0.75, 0.75, 0.7917, 0.75, 0.7917, 0.7083, 0.375, 0.08333, 0.375, 0.125, 0.4167, 0.125, 0.4167, 0.08333, 0.4792, 0.2083, 0.4792, 0.25, 0.5, 0.25, 0.5, 0.2083, 0.4167, 0.2917, 0.4167, 0.3333, 0.4583, 0.3333, 0.4583, 0.2917, 0.6042, 0.1667, 0.625, 0.1667, 0.625, 0.2083, 0.6042, 0.2083, 0.6042, 0.9167, 0.625, 0.9167, 0.625, 0.9583, 0.6042, 0.9583, 0.7917, 0.7083, 0.8333, 0.7083, 0.8333, 0.75, 0.7917, 0.75, 0.7917, 0.6667, 0.8333, 0.6667, 0.8333, 0.7083, 0.7917, 0.7083, 0.8333, 0.6667, 0.875, 0.6667, 0.875, 0.7083, 0.8333, 0.7083, 0.5833, 0.375, 0.5833, 0.375, 0.5833, 0.08333, 0.5833, 0.04167, 0.5833, 0.375, 0.5833, 0.375, 0.5833, 0.1667, 0.5833, 0.2083, 0.375, 0.3333, 0.375, 0.375, 0.4167, 0.375, 0.4167, 0.3333, 0.5, 0.375, 0.5, 0.375, 0.5, 0.1667, 0.5, 0.08333, 0.4792, 0.1667, 0.5, 0.1667, 0.5, 0.2083, 0.4792, 0.2083, 0.4792, 0.04167, 0.5, 0.04167, 0.5, 0.08333, 0.4792, 0.08333, 0.2083, 0.7083, 0.2083, 0.75, 0.25, 0.75, 0.25, 0.7083, 0.4583, 0.875, 0.4583, 0.9167, 0.4792, 0.9167, 0.4792, 0.875, 0.6042, 0.2083, 0.6042, 0.25, 0.625, 0.25, 0.625, 0.2083, 0.0, 0.0, 0.0, 0.0, 0.0, 0.0, 0.0, 0.0, 0.0, 0.0, 0.0, 0.0, 0.0, 0.0, 0.0, 0.0, 0.8333, 0.7083, 0.8333, 0.75, 0.875, 0.75, 0.875, 0.7083, 0.495, 0.1667, 0.4842, 0.1667, 0.4842, 0.1667, 0.495, 0.1667, 0.5, 0.25, 0.5, 0.2083, 0.5833, 0.2083, 0.5833, 0.25, 0.5833, 0.08333, 0.5833, 0.375, 0.5833, 0.375, 0.5833, 0.1667, 0.5833, 0.04167, 0.5, 0.04167, 0.5, 0.08333, 0.5833, 0.08333, 0.0, 0.0, 0.0, 0.0, 0.0, 0.0, 0.0, 0.0, 0.0, 0.0, 0.0, 0.0, 0.125, 0.7083, 0.125, 0.75, 0.1667, 0.75, 0.1667, 0.7083, 0.5833, 0.9167, 0.6042, 0.9167, 0.6042, 0.9583, 0.5833, 0.9583, 0.5833, 0.1667, 0.6042, 0.1667, 0.6042, 0.2083, 0.5833, 0.2083, 0.5833, 0.2917, 0.5833, 0.3333, 0.6042, 0.3333, 0.6042, 0.2917, 0.6042, 0.9583, 0.6042, 1.0, 0.625, 1.0, 0.625, 0.9583, 0.5833, 0.25, 0.6042, 0.25, 0.6042, 0.2917, 0.5833, 0.2917, 0.5833, 0.3333, 0.6042, 0.3333, 0.6042, 0.375, 0.5833, 0.375, 0.4167, 0.875, 0.4167, 0.9167, 0.4583, 0.9167, 0.4583, 0.875, 0.375, 0.25, 0.375, 0.2917, 0.4167, 0.2917, 0.4167, 0.25, 0.5833, 0.0, 0.6042, 0.0, 0.6042, 0.04167, 0.5833, 0.04167, 0.5833, 0.08333, 0.6042, 0.08333, 0.6042, 0.125, 0.5833, 0.125, 0.4792, 0.0, 0.4792, 0.04167, 0.5, 0.04167, 0.5, 0.0, 0.125, 0.5833, 0.125, 0.625, 0.1667, 0.625, 0.1667, 0.5833, 0.5833, 0.875, 0.6042, 0.875, 0.6042, 0.9167, 0.5833, 0.9167, 0.5833, 0.125, 0.6042, 0.125, 0.6042, 0.1667, 0.5833, 0.1667, 0.5833, 0.04167, 0.6042, 0.04167, 0.6042, 0.08333, 0.5833, 0.08333, 0.4167, 0.2083, 0.4167, 0.25, 0.4583, 0.25, 0.4583, 0.2083, 0.5833, 0.2917, 0.6042, 0.2917, 0.6042, 0.3333, 0.5833, 0.3333, 0.5833, 0.375, 0.5833, 0.2083, 0.5833, 0.1667, 0.5833, 0.375, 0.5833, 0.2083, 0.6042, 0.2083, 0.6042, 0.25, 0.5833, 0.25, 0.5833, 0.9583, 0.6042, 0.9583, 0.6042, 1.0, 0.5833, 1.0, 0.4583, 0.25, 0.4792, 0.25, 0.4792, 0.2917, 0.4583, 0.2917, 0.4583, 0.2917, 0.4792, 0.2917, 0.4792, 0.3333, 0.4583, 0.3333, 0.4583, 0.3333, 0.4792, 0.3333, 0.4792, 0.375, 0.4583, 0.375, 0.2083, 0.6667, 0.2083, 0.7083, 0.25, 0.7083, 0.25, 0.6667, 0.4583, 0.1667, 0.4583, 0.2083, 0.4792, 0.2083, 0.4792, 0.1667, 0.8333, 0.625, 0.8333, 0.6667, 0.875, 0.6667, 0.875, 0.625, 0.4583, 0.25, 0.4583, 0.2917, 0.4792, 0.2917, 0.4792, 0.25, 0.4792, 0.1667, 0.4792, 0.125, 0.4792, 0.125, 0.4792, 0.1659, 0.4583, 0.2083, 0.4792, 0.2083, 0.4792, 0.25, 0.4583, 0.25, 0.4583, 0.0, 0.4792, 0.0, 0.4792, 0.04167, 0.4583, 0.04167, 0.4583, 0.125, 0.4792, 0.125, 0.4792, 0.1667, 0.4583, 0.1667, 0.4792, 0.125, 0.4792, 0.08333, 0.4792, 0.08412, 0.4792, 0.125, 0.4583, 0.1667, 0.4792, 0.1667, 0.4792, 0.2083, 0.4583, 0.2083, 0.4583, 0.9167, 0.4792, 0.9167, 0.4792, 0.9583, 0.4583, 0.9583, 0.4583, 0.9583, 0.4792, 0.9583, 0.4792, 1.0, 0.4583, 1.0, 0.1667, 0.625, 0.1667, 0.6667, 0.2083, 0.6667, 0.2083, 0.625, 0.75, 0.5, 0.75, 0.5417, 0.7917, 0.5417, 0.7917, 0.5, 0.375, 0.0, 0.375, 0.04167, 0.4167, 0.04167, 0.4167, 0.0, 0.4583, 0.875, 0.4792, 0.875, 0.4792, 0.9167, 0.4583, 0.9167, 0.375, 0.125, 0.375, 0.1667, 0.4167, 0.1667, 0.4167, 0.125, 0.5833, 0.125, 0.5833, 0.1667, 0.6042, 0.1667, 0.6042, 0.125, 0.5833, 0.0, 0.5833, 0.04167, 0.6042, 0.04167, 0.6042, 0.0, 0.4167, 0.08333, 0.4167, 0.125, 0.4583, 0.125, 0.4583, 0.08333, 0.7917, 0.5417, 0.7917, 0.5833, 0.8333, 0.5833, 0.8333, 0.5417, 0.125, 0.6667, 0.125, 0.7083, 0.1667, 0.7083, 0.1667, 0.6667, 0.0, 0.0, 0.0, 0.0, 0.0, 0.0, 0.0, 0.0, 0.0, 0.0, 0.0, 0.0, 0.0, 0.0, 0.0, 0.0, 0.0, 0.0, 0.0, 0.0, 0.0, 0.0, 0.0, 0.0, 0.0, 0.0, 0.0, 0.0, 0.0, 0.0, 0.0, 0.0, 0.0, 0.0, 0.0, 0.0, 0.0, 0.0, 0.0, 0.0, 0.5833, 0.2083, 0.5833, 0.25, 0.6042, 0.25, 0.6042, 0.2083, 0.5833, 0.25, 0.5833, 0.25, 0.5833, 0.2083, 0.5833, 0.2083, 0.0, 0.0, 0.0, 0.0, 0.0, 0.0, 0.0, 0.0, 0.0, 0.0, 0.0, 0.0, 0.5833, 0.04167, 0.5833, 0.08333, 0.6042, 0.08333, 0.6042, 0.04167, 0.4583, 0.9583, 0.4583, 1.0, 0.4792, 1.0, 0.4792, 0.9583, 0.5, 0.9167, 0.5, 0.875, 0.5833, 0.875, 0.5833, 0.9167, 0.5833, 0.9583, 0.5833, 0.0, 0.5, 1.0, 0.5, 0.9583, 0.375, 0.9583, 0.375, 1.0, 0.4167, 1.0, 0.4167, 0.9583, 0.4842, 0.1667, 0.4842, 0.1659, 0.4792, 0.1659, 0.5, 0.08412, 0.495, 0.08333, 0.495, 0.08412, 0.0, 0.0, 0.0, 0.0, 0.5, 0.1667, 0.5, 0.375, 0.4583, 0.08333, 0.4583, 0.125, 0.4792, 0.125, 0.4792, 0.08333, 0.4792, 0.3333, 0.4792, 0.375, 0.5, 0.375, 0.5, 0.3333, 0.4842, 0.08412, 0.4842, 0.1242, 0.495, 0.1242, 0.495, 0.08412, 0.4842, 0.08412, 0.495, 0.08412, 0.495, 0.1242, 0.4842, 0.1242, 0.0, 0.0, 0.0, 0.0, 0.0, 0.0, 0.0, 0.0, 0.4583, 0.08333, 0.4792, 0.08333, 0.4792, 0.125, 0.4583, 0.125, 0.4583, 0.04167, 0.4792, 0.04167, 0.4792, 0.08333, 0.4583, 0.08333, 0.5, 0.375, 0.5, 0.375, 0.5, 0.1667, 0.5, 0.2083, 0.495, 0.1258, 0.495, 0.125, 0.5, 0.125, 0.5, 0.1667, 0.495, 0.1667, 0.495, 0.1667, 0.5, 0.08412, 0.495, 0.08412, 0.495, 0.08333, 0.4842, 0.08333, 0.4842, 0.08412, 0.4792, 0.08412, 0.4842, 0.1667, 0.4792, 0.1659, 0.4842, 0.1659, 0.4842, 0.1258, 0.4792, 0.125, 0.4842, 0.1242, 0.495, 0.08333, 0.4842, 0.08333, 0.4792, 0.08333, 0.5, 0.08333, 0.5, 0.1667, 0.4792, 0.1667, 0.4842, 0.1667, 0.495, 0.1667, 0.5, 0.125, 0.5, 0.1659, 0.495, 0.1659, 0.495, 0.1258, 0.5, 0.08412, 0.5, 0.125, 0.495, 0.1242, 0.495, 0.08412, 0.495, 0.08412, 0.4842, 0.08412, 0.4842, 0.08333, 0.495, 0.08333, 0.495, 0.1667, 0.4842, 0.1667, 0.4842, 0.1659, 0.495, 0.1659, 0.495, 0.1258, 0.4842, 0.1258, 0.4842, 0.1242, 0.495, 0.1242, 0.4842, 0.08412, 0.4842, 0.1242, 0.4792, 0.125, 0.4792, 0.08412, 0.4842, 0.1258, 0.4842, 0.1659, 0.4792, 0.1659, 0.4792, 0.125, 0.4842, 0.1667, 0.4842, 0.1667, 0.4792, 0.1667, 0.4792, 0.1659, 0.495, 0.08333, 0.495, 0.08333, 0.5, 0.08333, 0.5, 0.08333, 0.4792, 0.08412, 0.4792, 0.08333, 0.4842, 0.08333, 0.4842, 0.08333, 0.5, 0.1667, 0.5, 0.1667, 0.495, 0.1667, 0.495, 0.1667, 0.0, 0.0, 0.0, 0.0, 0.0, 0.0, 0.0, 0.0, 0.5833, 0.25, 0.5833, 0.2083, 0.5833, 0.2083, 0.5833, 0.25, 0.5, 0.1667, 0.495, 0.1667, 0.4842, 0.1667, 0.4792, 0.1667, 0.5, 0.9167, 0.5, 0.9583, 0.5, 1.0, 0.5833, 0.0, 0.5833, 0.9583, 0.5833, 0.9167, 0.5833, 0.875, 0.5, 0.875, 0.0, 0.0, 0.0, 0.0, 0.0, 0.0, 0.0, 0.0, 0.4583, 0.04167, 0.4583, 0.08333, 0.4792, 0.08333, 0.4792, 0.04167, 0.495, 0.1258, 0.5, 0.125, 0.495, 0.125, 0.4842, 0.08333, 0.4792, 0.08412, 0.4842, 0.08412, 0.495, 0.08333, 0.5, 0.08333, 0.4792, 0.08333, 0.4842, 0.08333, 0.5, 0.125, 0.495, 0.1258, 0.495, 0.1659, 0.5, 0.1659, 0.5, 0.1667, 0.495, 0.1667, 0.495, 0.1667, 0.8333, 0.6667, 0.8333, 0.7083, 0.875, 0.7083, 0.875, 0.6667, 0.5, 0.08412, 0.495, 0.08412, 0.495, 0.1242, 0.5, 0.125, 0.495, 0.08412, 0.495, 0.08333, 0.4842, 0.08333, 0.4842, 0.08412, 0.495, 0.1667, 0.495, 0.1659, 0.4842, 0.1659, 0.4842, 0.1667, 0.495, 0.1258, 0.495, 0.1242, 0.4842, 0.1242, 0.4842, 0.1258, 0.4842, 0.08412, 0.4792, 0.08412, 0.4792, 0.125, 0.4842, 0.1242, 0.4842, 0.1258, 0.4792, 0.125, 0.4792, 0.1659, 0.4842, 0.1659, 0.4842, 0.1667, 0.4792, 0.1659, 0.4792, 0.1667, 0.4842, 0.1667, 0.495, 0.08333, 0.5, 0.08333, 0.5, 0.08333, 0.495, 0.08333, 0.4792, 0.08412, 0.4842, 0.08333, 0.4842, 0.08333, 0.4792, 0.08333, 0.5, 0.1667, 0.495, 0.1667, 0.495, 0.1667, 0.5, 0.1667, 0.0, 0.0, 0.0, 0.0, 0.0, 0.0, 0.0, 0.0, 0.5, 0.2083, 0.5, 0.1667, 0.5, 0.1667, 0.5, 0.2083, 0.0, 0.0, 0.0, 0.0, 0.0, 0.0, 0.0, 0.0, 0.0, 0.0, 0.0, 0.0, 0.0, 0.0, 0.0, 0.0, 0.0, 0.0])
me_cube.materials.append(mat_material)
me_cube.use_mirror_x = True
me_cube.use_mirror_y = True
me_cube.use_mirror_z = True
me_cube.use_mirror_vertex_groups = False
me_cube.update()
me_cube_002 = bpy.data.meshes.new('Cube.002')
me_cube_002.from_pydata([(-2.5, -2.5, 2.5), (-2.5, 2.5, 2.5), (2.5, -2.5, 2.5), (2.5, 2.5, 2.5), (2.5, -1.761, 2.5), (-2.5, -1.761, 2.5), (2.5, 1.761, 2.5), (-2.5, 1.761, 2.5), (-2.5, 2.5, 0.17), (-2.5, -2.5, 0.17), (2.5, 2.5, 0.17), (2.5, -2.5, 0.17), (-2.5, -1.761, 0.17), (2.5, -1.761, 0.17), (-2.5, 1.761, 0.17), (2.5, 1.761, 0.17), (-2.5, 2.5, 1.915), (-2.5, -2.5, 1.915), (2.5, 2.5, 1.915), (2.5, -2.5, 1.915), (-2.5, -1.761, 1.915), (2.5, -1.761, 1.915), (-2.5, 1.761, 1.915), (2.5, 1.761, 1.915), (-2.5, 2.5, -2.713), (-2.5, -2.5, -2.713), (2.5, 2.5, -2.713), (2.5, -2.5, -2.713), (-2.5, -1.761, -2.713), (2.5, -1.761, -2.713), (-2.5, 1.761, -2.713), (2.5, 1.761, -2.713), (2.5, 2.5, 0.2981), (-2.5, 2.5, 0.2981), (2.5, -2.5, 0.2981), (-2.5, -2.5, 0.2981), (2.5, -1.761, 0.2981), (2.5, 1.761, 0.2981), (-2.5, -1.761, 0.2981), (-2.5, 1.761, 0.2981), (-2.5, -0.1033, 2.5), (2.5, -0.1033, 2.5), (2.5, -0.1033, 0.17), (-2.5, -0.1033, 0.17), (2.5, -0.1033, 1.915), (-2.5, -0.1033, 1.915), (-2.5, -0.1033, -2.713), (2.5, -0.1033, -2.713), (-2.5, -0.1033, 0.2981), (2.5, -0.1033, 0.2981), (-2.5, 0.1033, 2.5), (2.5, 0.1033, 2.5), (2.5, 0.1033, 0.17), (-2.5, 0.1033, 0.17), (2.5, 0.1033, 1.915), (-2.5, 0.1033, 1.915), (-2.5, 0.1033, -2.713), (2.5, 0.1033, -2.713), (-2.5, 0.1033, 0.2981), (2.5, 0.1033, 0.2981), (2.5, 0.0, 2.5), (2.5, 0.0, 0.17), (2.5, 0.0, 1.915), (2.5, 0.0, -2.713), (-2.5, 0.0, 2.5), (-2.5, 0.0, 0.17), (-2.5, 0.0, 1.915), (2.5, 0.0, 0.2981), (-2.5, 0.0, -2.713), (-2.5, 0.0, 0.2981), (2.5, 1.867, 2.5), (-2.5, 1.867, 2.5), (2.5, 1.867, 1.915), (2.5, 1.867, 0.17), (2.5, 1.867, 0.2981), (2.5, 1.867, -2.713), (-2.5, 1.867, 1.915), (-2.5, 1.867, 0.17), (-2.5, 1.867, 0.2981), (-2.5, 1.867, -2.713), (2.5, 1.867, 2.045), (2.5, 1.761, 2.045), (2.5, 0.0, 2.045), (-2.5, 1.867, 2.045), (-2.5, 1.761, 2.045), (2.5, 0.1033, 2.045), (2.5, 2.5, 2.045), (-2.5, 0.0, 2.045), (-2.5, 0.1033, 2.045), (0.0, 2.5, 2.5), (0.0, 1.761, 0.2981), (0.0, 0.0, -2.713), (0.0, 0.1033, 0.2981), (0.0, 0.1033, 2.5), (0.0, 1.761, 2.5), (0.0, 0.1033, 1.915), (0.0, 0.0, 2.5), (0.0, 2.5, -2.713), (0.0, 2.5, 0.2981), (0.0, 2.5, 0.17), (0.0, 1.867, 2.5), (0.0, 1.761, 1.915), (0.0, 2.5, 1.915), (0.0, 1.867, 1.915), (0.0, 0.1033, -2.713), (0.0, 1.761, -2.713), (0.0, 1.867, -2.713), (0.0, 0.0, 1.915), (0.0, 2.5, 2.045), (2.5, -1.867, 2.5), (-2.5, 2.5, 2.045), (-2.5, -1.867, 2.5), (-3.0, 1.761, 2.045), (-3.0, 1.761, 1.915), (-3.0, 0.1033, 2.045), (-3.0, 0.1033, 1.915), (-3.0, 1.761, 1.915), (-3.0, 1.761, 0.2981), (-3.0, 1.867, 0.2981), (-3.0, 1.867, 1.915), (-3.0, 1.761, 2.045), (-3.0, 1.761, 1.915), (-3.0, 1.867, 2.045), (-3.0, 1.867, 1.915), (-3.0, 0.1033, 0.17), (-3.0, 1.761, 0.17), (-3.0, 1.761, 0.2981), (-3.0, 0.1033, 0.2981), (-3.0, 1.867, 0.2981), (-3.0, 1.867, 0.17), (-3.0, 0.0, 0.2981), (-3.0, 0.0, 0.17), (-3.0, 0.0, 2.045), (-3.0, 0.1033, 2.045), (-3.0, 0.0, 1.915), (-3.0, 0.1033, 1.915), (-3.0, 0.0, 0.2981), (-3.0, 0.1033, 0.2981), (-2.5, 0.0, 1.915), (2.5, 0.0, 1.915), (0.0, 0.0, 1.915), (2.5, -1.867, 1.915), (2.5, -1.867, 0.17), (2.5, -1.867, 0.2981), (2.5, -1.867, -2.713), (-2.5, -1.867, 1.915), (-2.5, -1.867, 0.17), (-2.5, -1.867, 0.2981), (-2.5, -1.867, -2.713), (2.5, -1.867, 2.045), (2.5, -1.761, 2.045), (-2.5, -1.867, 2.045), (-2.5, -1.761, 2.045), (2.5, -0.1033, 2.045), (2.5, -2.5, 2.045), (-2.5, -0.1033, 2.045), (0.0, -2.5, 2.5), (0.0, -1.761, 0.2981), (0.0, -0.1033, 0.2981), (0.0, -0.1033, 2.5), (0.0, -1.761, 2.5), (0.0, -0.1033, 1.915), (0.0, -2.5, -2.713), (0.0, -2.5, 0.2981), (0.0, -2.5, 0.17), (0.0, -1.867, 2.5), (0.0, -1.761, 1.915), (0.0, -2.5, 1.915), (0.0, -1.867, 1.915), (0.0, -0.1033, -2.713), (0.0, -1.761, -2.713), (0.0, -1.867, -2.713), (0.0, -2.5, 2.045), (-2.5, -2.5, 2.045), (-3.0, -1.761, 2.045), (-3.0, -1.761, 1.915), (-3.0, -0.1033, 2.045), (-3.0, -0.1033, 1.915), (-3.0, -1.761, 1.915), (-3.0, -1.761, 0.2981), (-3.0, -1.867, 0.2981), (-3.0, -1.867, 1.915), (-3.0, -1.761, 2.045), (-3.0, -1.761, 1.915), (-3.0, -1.867, 2.045), (-3.0, -1.867, 1.915), (-3.0, -0.1033, 0.17), (-3.0, -1.761, 0.17), (-3.0, -1.761, 0.2981), (-3.0, -0.1033, 0.2981), (-3.0, -1.867, 0.2981), (-3.0, -1.867, 0.17), (-3.0, -0.1033, 2.045), (-3.0, -0.1033, 1.915), (-3.0, -0.1033, 0.2981)], [(104, 57), (105, 31), (169, 46), (75, 106), (62, 107), (144, 171), (104, 56), (105, 30), (79, 106), (66, 107), (170, 29), (169, 47), (170, 28), (148, 171)], [(31, 75, 73, 15), (86, 80, 72, 18), (142, 143, 34, 11), (102, 16, 76, 103), (36, 21, 141, 143), (101, 103, 76, 22), (44, 153, 82, 62), (143, 141, 19, 34), (57, 31, 15, 52), (134, 193, 194, 136), (81, 80, 70, 6), (20, 183, 182, 152), (69, 136, 194, 48), (49, 158, 157, 36), (148, 25, 9, 146), (172, 156, 0, 173), (186, 187, 188, 189), (2, 154, 149, 109), (84, 7, 71, 83), (150, 4, 109, 149), (152, 151, 111, 5), (110, 16, 76, 83), (73, 10, 32, 74), (150, 21, 44, 153), (158, 48, 45, 161), (37, 74, 72, 23), (92, 59, 54, 95), (173, 151, 145, 17), (153, 41, 60, 82), (20, 175, 177, 45), (52, 15, 37, 59), (61, 67, 49, 42), (47, 42, 13, 29), (29, 13, 142, 144), (75, 26, 10, 73), (90, 37, 23, 101), (74, 32, 18, 72), (42, 49, 36, 13), (140, 138, 45, 161), (76, 78, 118, 119), (33, 16, 102, 98), (88, 50, 64, 87), (77, 78, 33, 8), (154, 19, 141, 149), (24, 8, 99, 97), (7, 84, 88, 50), (52, 61, 63, 57), (61, 52, 59, 67), (155, 87, 64, 40), (58, 39, 126, 127), (22, 84, 120, 121), (53, 56, 68, 65), (174, 176, 177, 175), (140, 139, 54, 95), (30, 14, 77, 79), (55, 88, 114, 115), (7, 94, 100, 71), (62, 67, 49, 44), (65, 69, 130, 131), (78, 76, 16, 33), (62, 54, 59, 67), (140, 161, 44, 139), (56, 53, 14, 30), (152, 182, 184, 151), (167, 168, 145, 17), (140, 95, 55, 138), (85, 82, 60, 51), (81, 85, 54, 23), (90, 101, 22, 39), (15, 73, 74, 37), (13, 36, 143, 142), (35, 163, 167, 17), (146, 9, 35, 147), (48, 189, 188, 38), (38, 188, 190, 147), (25, 162, 164, 9), (157, 38, 20, 166), (91, 68, 24, 97), (66, 69, 136, 134), (172, 154, 2, 156), (91, 97, 26, 63), (101, 23, 72, 103), (64, 40, 159, 96), (5, 40, 155, 152), (102, 103, 72, 18), (45, 161, 166, 20), (108, 89, 3, 86), (102, 108, 86, 18), (179, 180, 181, 178), (50, 93, 94, 7), (6, 51, 85, 81), (54, 62, 82, 85), (158, 161, 44, 49), (64, 96, 93, 50), (167, 19, 154, 172), (55, 22, 101, 95), (9, 164, 163, 35), (193, 134, 132, 192), (144, 142, 11, 27), (23, 72, 80, 81), (43, 65, 68, 46), (3, 70, 80, 86), (102, 16, 110, 108), (167, 172, 173, 17), (39, 78, 128, 126), (1, 110, 83, 71), (108, 110, 1, 89), (10, 99, 98, 32), (32, 98, 102, 18), (26, 97, 99, 10), (21, 150, 149, 141), (8, 33, 98, 99), (54, 95, 101, 23), (92, 95, 55, 58), (91, 162, 25, 68), (151, 184, 185, 145), (6, 70, 100, 94), (44, 21, 166, 161), (51, 6, 94, 93), (60, 51, 93, 96), (166, 168, 141, 21), (79, 77, 8, 24), (27, 11, 164, 162), (69, 58, 137, 136), (91, 63, 27, 162), (11, 34, 163, 164), (4, 160, 165, 109), (59, 37, 90, 92), (167, 19, 141, 168), (70, 3, 89, 100), (58, 92, 90, 39), (42, 47, 63, 61), (34, 19, 167, 163), (147, 35, 17, 145), (71, 100, 89, 1), (0, 111, 151, 173), (28, 148, 146, 12), (112, 113, 115, 114), (84, 22, 113, 112), (22, 55, 115, 113), (88, 84, 112, 114), (117, 116, 119, 118), (39, 22, 116, 117), (22, 76, 119, 116), (78, 39, 117, 118), (121, 120, 122, 123), (76, 22, 121, 123), (83, 76, 123, 122), (84, 83, 122, 120), (131, 130, 127, 124), (124, 127, 126, 125), (125, 126, 128, 129), (53, 65, 131, 124), (14, 53, 124, 125), (69, 58, 127, 130), (78, 77, 129, 128), (77, 14, 125, 129), (135, 133, 132, 134), (134, 136, 137, 135), (55, 88, 133, 135), (88, 87, 132, 133), (87, 66, 134, 132), (58, 55, 135, 137), (157, 166, 21, 36), (166, 20, 145, 168), (45, 177, 176, 155), (46, 28, 12, 43), (145, 181, 180, 147), (41, 159, 160, 4), (40, 5, 160, 159), (4, 150, 153, 41), (5, 111, 165, 160), (109, 165, 156, 2), (111, 0, 156, 165), (152, 174, 175, 20), (60, 96, 159, 41), (155, 176, 174, 152), (131, 186, 189, 130), (147, 180, 179, 38), (48, 38, 157, 158), (38, 179, 178, 20), (20, 178, 181, 145), (43, 186, 131, 65), (183, 185, 184, 182), (12, 187, 186, 43), (147, 190, 191, 146), (187, 191, 190, 188), (145, 185, 183, 20), (146, 191, 187, 12), (69, 130, 189, 48), (45, 193, 192, 155), (155, 192, 132, 87), (48, 194, 193, 45)])
_uv = me_cube_002.uv_layers.new(name='UVMap')
_uv.uv.foreach_set('vector', [0.4691, 0.6875, 0.4691, 0.7188, 0.5, 0.7188, 0.5, 0.6875, 0.5938, 0.75, 0.5938, 0.7188, 0.5625, 0.7188, 0.5625, 0.75, 0.5, 0.7188, 0.5309, 0.7188, 0.5309, 0.75, 0.5, 0.75, 0.5625, 0.375, 0.5625, 0.75, 0.5625, 0.7188, 0.5625, 0.375, 0.5309, 0.6875, 0.5625, 0.6875, 0.5625, 0.7188, 0.5309, 0.7188, 0.5625, 0.375, 0.5625, 0.375, 0.5625, 0.7188, 0.5625, 0.6875, 0.5625, 0.6562, 0.5938, 0.6562, 0.5938, 0.625, 0.5625, 0.625, 0.5309, 0.7188, 0.5625, 0.7188, 0.5625, 0.75, 0.5309, 0.75, 0.4691, 0.6562, 0.4691, 0.6875, 0.5, 0.6875, 0.5, 0.6562, 0.0, 0.0, 0.0, 0.0, 0.0, 0.0, 0.0, 0.0, 0.5938, 0.6875, 0.5938, 0.7188, 0.625, 0.7188, 0.625, 0.6875, 0.5625, 0.6875, 0.5625, 0.6875, 0.5938, 0.6875, 0.5938, 0.6875, 0.0, 0.0, 0.0, 0.0, 0.0, 0.0, 0.0, 0.0, 0.5309, 0.6562, 0.5309, 0.375, 0.5309, 0.375, 0.5309, 0.6875, 0.4691, 0.7188, 0.4691, 0.75, 0.5, 0.75, 0.5, 0.7188, 0.6562, 0.5625, 0.75, 0.75, 0.625, 0.75, 0.5938, 0.75, 0.5, 0.6562, 0.5, 0.6875, 0.5309, 0.6875, 0.5309, 0.6562, 0.625, 0.75, 0.5938, 0.75, 0.5938, 0.7188, 0.625, 0.7188, 0.5938, 0.6875, 0.625, 0.6875, 0.625, 0.7188, 0.5938, 0.7188, 0.5938, 0.6875, 0.625, 0.6875, 0.625, 0.7188, 0.5938, 0.7188, 0.5938, 0.6875, 0.5938, 0.7188, 0.625, 0.7188, 0.625, 0.6875, 0.5938, 0.75, 0.5625, 0.75, 0.5625, 0.7188, 0.5938, 0.7188, 0.5, 0.7188, 0.5, 0.75, 0.5309, 0.75, 0.5309, 0.7188, 0.5938, 0.6875, 0.5625, 0.6875, 0.0, 0.0, 0.3125, 0.3281, 0.5309, 0.375, 0.5309, 0.6562, 0.0, 0.0, 0.0, 0.0, 0.5309, 0.6875, 0.5309, 0.7188, 0.5625, 0.7188, 0.5625, 0.6875, 0.5309, 0.375, 0.5309, 0.6562, 0.0, 0.0, 0.0, 0.0, 0.5938, 0.75, 0.5938, 0.7188, 0.5625, 0.7188, 0.5625, 0.75, 0.5938, 0.6562, 0.625, 0.6562, 0.625, 0.625, 0.5938, 0.625, 0.5625, 0.6875, 0.5625, 0.6875, 0.0, 0.0, 0.0, 0.0, 0.5, 0.6562, 0.5, 0.6875, 0.5309, 0.6875, 0.5309, 0.6562, 0.5, 0.625, 0.2654, 0.2969, 0.0, 0.0, 0.5, 0.6562, 0.4691, 0.6562, 0.5, 0.6562, 0.5, 0.6875, 0.4691, 0.6875, 0.4691, 0.6875, 0.5, 0.6875, 0.5, 0.7188, 0.4691, 0.7188, 0.4691, 0.7188, 0.4691, 0.75, 0.5, 0.75, 0.5, 0.7188, 0.5309, 0.375, 0.5309, 0.6875, 0.5625, 0.6875, 0.5625, 0.375, 0.5309, 0.7188, 0.5309, 0.75, 0.5625, 0.75, 0.5625, 0.7188, 0.5, 0.6562, 0.5309, 0.6562, 0.5309, 0.6875, 0.5, 0.6875, 0.0, 0.0, 0.0, 0.0, 0.0, 0.0, 0.0, 0.0, 0.5625, 0.7188, 0.5309, 0.7188, 0.5309, 0.7188, 0.5625, 0.7188, 0.5309, 0.75, 0.5625, 0.75, 0.5625, 0.375, 0.5309, 0.875, 0.5938, 0.6562, 0.625, 0.6562, 0.625, 0.625, 0.5938, 0.625, 0.5, 0.7188, 0.5309, 0.7188, 0.5309, 0.75, 0.5, 0.75, 0.5938, 0.75, 0.5625, 0.75, 0.5625, 0.7188, 0.5938, 0.7188, 0.4691, 0.75, 0.5, 0.75, 0.5, 0.875, 0.4691, 0.875, 0.625, 0.6875, 0.5938, 0.6875, 0.3125, 0.3281, 0.625, 0.6562, 0.5, 0.6562, 0.5, 0.625, 0.4691, 0.625, 0.4691, 0.6562, 0.5, 0.625, 0.5, 0.6562, 0.0, 0.0, 0.2654, 0.2969, 0.5938, 0.6562, 0.5938, 0.625, 0.625, 0.625, 0.625, 0.6562, 0.5309, 0.6562, 0.5309, 0.6875, 0.5309, 0.6875, 0.5309, 0.6562, 0.5625, 0.6875, 0.5938, 0.6875, 0.5938, 0.6875, 0.5625, 0.6875, 0.5, 0.6562, 0.4691, 0.6562, 0.4691, 0.625, 0.5, 0.625, 0.5938, 0.6875, 0.3125, 0.3281, 0.0, 0.0, 0.5625, 0.6875, 0.0, 0.0, 0.0, 0.0, 0.0, 0.0, 0.0, 0.0, 0.4691, 0.6875, 0.5, 0.6875, 0.5, 0.7188, 0.4691, 0.7188, 0.5625, 0.6562, 0.5938, 0.6562, 0.5938, 0.6562, 0.5625, 0.6562, 0.625, 0.6875, 0.75, 0.6875, 0.75, 0.7188, 0.625, 0.7188, 0.0, 0.0, 0.0, 0.0, 0.0, 0.0, 0.0, 0.0, 0.5, 0.625, 0.2654, 0.2969, 0.2654, 0.2969, 0.5, 0.625, 0.5309, 0.7188, 0.5625, 0.7188, 0.5625, 0.75, 0.5309, 0.75, 0.0, 0.0, 0.0, 0.0, 0.0, 0.0, 0.0, 0.0, 0.0, 0.0, 0.0, 0.0, 0.0, 0.0, 0.0, 0.0, 0.4691, 0.6562, 0.5, 0.6562, 0.5, 0.6875, 0.4691, 0.6875, 0.5938, 0.6875, 0.5938, 0.6875, 0.5938, 0.7188, 0.5938, 0.7188, 0.5625, 0.375, 0.5625, 0.375, 0.5625, 0.7188, 0.5625, 0.75, 0.0, 0.0, 0.0, 0.0, 0.0, 0.0, 0.0, 0.0, 0.5938, 0.6562, 0.5938, 0.625, 0.625, 0.625, 0.625, 0.6562, 0.5938, 0.6875, 0.3125, 0.3281, 0.0, 0.0, 0.5625, 0.6875, 0.5309, 0.375, 0.5625, 0.375, 0.5625, 0.6875, 0.5309, 0.6875, 0.5, 0.6875, 0.5, 0.7188, 0.5309, 0.7188, 0.5309, 0.6875, 0.5, 0.6875, 0.5309, 0.6875, 0.5309, 0.7188, 0.5, 0.7188, 0.5309, 0.75, 0.5309, 0.875, 0.5625, 0.375, 0.5625, 0.75, 0.5, 0.7188, 0.5, 0.75, 0.5309, 0.75, 0.5309, 0.7188, 0.5309, 0.6562, 0.5309, 0.6562, 0.5309, 0.6875, 0.5309, 0.6875, 0.5309, 0.6875, 0.5309, 0.6875, 0.5309, 0.7188, 0.5309, 0.7188, 0.4691, 0.75, 0.4691, 0.875, 0.5, 0.875, 0.5, 0.75, 0.5309, 0.375, 0.5309, 0.6875, 0.5625, 0.6875, 0.5625, 0.375, 0.4691, 0.625, 0.4691, 0.625, 0.4691, 0.75, 0.4691, 0.875, 0.0, 0.0, 0.0, 0.0, 0.0, 0.0, 0.0, 0.0, 0.6562, 0.5625, 0.5938, 0.75, 0.625, 0.75, 0.75, 0.75, 0.4691, 0.625, 0.4691, 0.875, 0.4691, 0.75, 0.4691, 0.625, 0.5625, 0.375, 0.5625, 0.6875, 0.5625, 0.7188, 0.5625, 0.375, 0.625, 0.625, 0.625, 0.6562, 0.75, 0.6562, 0.75, 0.625, 0.625, 0.6875, 0.625, 0.6562, 0.3125, 0.3281, 0.5938, 0.6875, 0.5625, 0.375, 0.5625, 0.375, 0.5625, 0.7188, 0.5625, 0.75, 0.0, 0.0, 0.0, 0.0, 0.5625, 0.375, 0.5625, 0.6875, 0.6562, 0.5625, 0.75, 0.75, 0.625, 0.75, 0.5938, 0.75, 0.5625, 0.375, 0.6562, 0.5625, 0.5938, 0.75, 0.5625, 0.75, 0.5309, 0.6875, 0.5309, 0.7188, 0.5625, 0.7188, 0.5625, 0.6875, 0.625, 0.6562, 0.75, 0.6562, 0.75, 0.6875, 0.625, 0.6875, 0.625, 0.6875, 0.625, 0.6562, 0.3125, 0.3281, 0.5938, 0.6875, 0.5625, 0.6562, 0.5625, 0.625, 0.5938, 0.625, 0.5938, 0.6562, 0.5309, 0.375, 0.0, 0.0, 0.0, 0.0, 0.5309, 0.6562, 0.625, 0.625, 0.75, 0.625, 0.75, 0.6562, 0.625, 0.6562, 0.5625, 0.375, 0.5625, 0.75, 0.5938, 0.75, 0.6562, 0.5625, 0.0, 0.0, 0.5625, 0.6875, 0.5625, 0.375, 0.0, 0.0, 0.5, 0.75, 0.5, 0.875, 0.5309, 0.875, 0.5309, 0.75, 0.5625, 0.6562, 0.5625, 0.625, 0.5938, 0.625, 0.5938, 0.6562, 0.4691, 0.7188, 0.5, 0.7188, 0.5, 0.75, 0.4691, 0.75, 0.5625, 0.6875, 0.5625, 0.7188, 0.5938, 0.7188, 0.5938, 0.6875, 0.5, 0.6562, 0.5, 0.625, 0.4691, 0.625, 0.4691, 0.6562, 0.625, 0.75, 0.625, 0.7188, 0.5938, 0.7188, 0.5938, 0.75, 0.5625, 0.375, 0.5625, 0.75, 0.5938, 0.75, 0.6562, 0.5625, 0.5625, 0.375, 0.6562, 0.5625, 0.5938, 0.75, 0.5625, 0.75, 0.5309, 0.6875, 0.5309, 0.7188, 0.5309, 0.7188, 0.5309, 0.6875, 0.625, 0.75, 0.5938, 0.75, 0.5938, 0.7188, 0.625, 0.7188, 0.6562, 0.5625, 0.5938, 0.75, 0.625, 0.75, 0.75, 0.75, 0.5, 0.75, 0.5, 0.875, 0.5309, 0.875, 0.5309, 0.75, 0.5309, 0.75, 0.5309, 0.875, 0.5625, 0.375, 0.5625, 0.75, 0.4691, 0.75, 0.4691, 0.875, 0.5, 0.875, 0.5, 0.75, 0.5625, 0.6875, 0.5938, 0.6875, 0.5938, 0.7188, 0.5625, 0.7188, 0.5, 0.75, 0.5309, 0.75, 0.5309, 0.875, 0.5, 0.875, 0.0, 0.0, 0.0, 0.0, 0.5625, 0.375, 0.5625, 0.6875, 0.5309, 0.375, 0.0, 0.0, 0.0, 0.0, 0.5309, 0.6562, 0.4691, 0.625, 0.4691, 0.875, 0.4691, 0.75, 0.4691, 0.625, 0.5938, 0.7188, 0.5938, 0.7188, 0.5625, 0.7188, 0.5625, 0.7188, 0.625, 0.6875, 0.625, 0.7188, 0.75, 0.7188, 0.75, 0.6875, 0.0, 0.0, 0.5625, 0.6875, 0.5625, 0.375, 0.0, 0.0, 0.625, 0.6562, 0.625, 0.6875, 0.75, 0.6875, 0.75, 0.6562, 0.625, 0.625, 0.625, 0.6562, 0.75, 0.6562, 0.75, 0.625, 0.5625, 0.375, 0.5625, 0.375, 0.5625, 0.7188, 0.5625, 0.6875, 0.4691, 0.7188, 0.5, 0.7188, 0.5, 0.75, 0.4691, 0.75, 0.4691, 0.75, 0.5, 0.75, 0.5, 0.875, 0.4691, 0.875, 0.0, 0.0, 0.0, 0.0, 0.0, 0.0, 0.0, 0.0, 0.4691, 0.625, 0.4691, 0.625, 0.4691, 0.75, 0.4691, 0.875, 0.5, 0.75, 0.5309, 0.75, 0.5309, 0.875, 0.5, 0.875, 0.625, 0.6875, 0.75, 0.6875, 0.75, 0.7188, 0.625, 0.7188, 0.5309, 0.6562, 0.5309, 0.6875, 0.5309, 0.375, 0.5309, 0.375, 0.5625, 0.375, 0.5625, 0.75, 0.5625, 0.7188, 0.5625, 0.375, 0.625, 0.7188, 0.625, 0.75, 0.75, 0.75, 0.75, 0.7188, 0.5309, 0.6562, 0.5309, 0.375, 0.5309, 0.375, 0.5309, 0.6875, 0.5, 0.6562, 0.4691, 0.6562, 0.4691, 0.625, 0.5, 0.625, 0.5309, 0.75, 0.5625, 0.75, 0.5625, 0.375, 0.5309, 0.875, 0.5309, 0.7188, 0.5309, 0.75, 0.5625, 0.75, 0.5625, 0.7188, 0.625, 0.7188, 0.75, 0.7188, 0.75, 0.75, 0.625, 0.75, 0.625, 0.75, 0.625, 0.7188, 0.5938, 0.7188, 0.5938, 0.75, 0.4691, 0.6875, 0.4691, 0.7188, 0.5, 0.7188, 0.5, 0.6875, 0.5938, 0.6875, 0.5625, 0.6875, 0.0, 0.0, 0.3125, 0.3281, 0.5938, 0.6875, 0.5625, 0.6875, 0.5625, 0.6875, 0.5938, 0.6875, 0.5625, 0.6875, 0.0, 0.0, 0.0, 0.0, 0.5625, 0.6875, 0.3125, 0.3281, 0.5938, 0.6875, 0.5938, 0.6875, 0.3125, 0.3281, 0.5309, 0.6875, 0.5625, 0.6875, 0.5625, 0.7188, 0.5309, 0.7188, 0.5309, 0.6875, 0.5625, 0.6875, 0.5625, 0.6875, 0.5309, 0.6875, 0.5625, 0.6875, 0.5625, 0.7188, 0.5625, 0.7188, 0.5625, 0.6875, 0.5309, 0.7188, 0.5309, 0.6875, 0.5309, 0.6875, 0.5309, 0.7188, 0.5625, 0.6875, 0.5938, 0.6875, 0.5938, 0.7188, 0.5625, 0.7188, 0.5625, 0.7188, 0.5625, 0.6875, 0.5625, 0.6875, 0.5625, 0.7188, 0.5938, 0.7188, 0.5625, 0.7188, 0.5625, 0.7188, 0.5938, 0.7188, 0.5938, 0.6875, 0.5938, 0.7188, 0.5938, 0.7188, 0.5938, 0.6875, 0.5, 0.625, 0.2654, 0.2969, 0.0, 0.0, 0.5, 0.6562, 0.5, 0.6562, 0.5309, 0.6562, 0.5309, 0.6875, 0.5, 0.6875, 0.5, 0.6875, 0.5309, 0.6875, 0.5309, 0.7188, 0.5, 0.7188, 0.5, 0.6562, 0.5, 0.625, 0.5, 0.625, 0.5, 0.6562, 0.5, 0.6875, 0.5, 0.6562, 0.5, 0.6562, 0.5, 0.6875, 0.0, 0.0, 0.0, 0.0, 0.0, 0.0, 0.0, 0.0, 0.5309, 0.7188, 0.5, 0.7188, 0.5, 0.7188, 0.5309, 0.7188, 0.5, 0.7188, 0.5, 0.6875, 0.5, 0.6875, 0.5, 0.7188, 0.5625, 0.6562, 0.5938, 0.6562, 0.5938, 0.625, 0.5625, 0.625, 0.0, 0.0, 0.0, 0.0, 0.0, 0.0, 0.0, 0.0, 0.5625, 0.6562, 0.5938, 0.6562, 0.5938, 0.6562, 0.5625, 0.6562, 0.5938, 0.6562, 0.5938, 0.625, 0.5938, 0.625, 0.5938, 0.6562, 0.5938, 0.625, 0.5625, 0.625, 0.5625, 0.625, 0.5938, 0.625, 0.5309, 0.6562, 0.0, 0.0, 0.0, 0.0, 0.5309, 0.6562, 0.5309, 0.375, 0.5625, 0.375, 0.5625, 0.6875, 0.5309, 0.6875, 0.5625, 0.375, 0.5625, 0.6875, 0.5625, 0.7188, 0.5625, 0.375, 0.5625, 0.6562, 0.5625, 0.6562, 0.5938, 0.6562, 0.5938, 0.6562, 0.4691, 0.6562, 0.4691, 0.6875, 0.5, 0.6875, 0.5, 0.6562, 0.5625, 0.7188, 0.5625, 0.7188, 0.5309, 0.7188, 0.5309, 0.7188, 0.625, 0.6562, 0.75, 0.6562, 0.75, 0.6875, 0.625, 0.6875, 0.625, 0.6562, 0.625, 0.6875, 0.75, 0.6875, 0.75, 0.6562, 0.625, 0.6875, 0.5938, 0.6875, 0.3125, 0.3281, 0.625, 0.6562, 0.625, 0.6875, 0.625, 0.7188, 0.75, 0.7188, 0.75, 0.6875, 0.625, 0.7188, 0.75, 0.7188, 0.75, 0.75, 0.625, 0.75, 0.625, 0.7188, 0.625, 0.75, 0.75, 0.75, 0.75, 0.7188, 0.5938, 0.6875, 0.5938, 0.6875, 0.5625, 0.6875, 0.5625, 0.6875, 0.625, 0.625, 0.75, 0.625, 0.75, 0.6562, 0.625, 0.6562, 0.3125, 0.3281, 0.3125, 0.3281, 0.5938, 0.6875, 0.5938, 0.6875, 0.5, 0.625, 0.5, 0.6562, 0.0, 0.0, 0.2654, 0.2969, 0.5309, 0.7188, 0.5309, 0.7188, 0.5309, 0.6875, 0.5309, 0.6875, 0.5309, 0.6562, 0.5309, 0.6875, 0.5309, 0.375, 0.5309, 0.375, 0.5309, 0.6875, 0.5309, 0.6875, 0.5625, 0.6875, 0.5625, 0.6875, 0.5625, 0.6875, 0.5625, 0.6875, 0.5625, 0.7188, 0.5625, 0.7188, 0.5, 0.6562, 0.5, 0.6562, 0.5, 0.625, 0.5, 0.625, 0.5625, 0.6875, 0.5625, 0.7188, 0.5938, 0.7188, 0.5938, 0.6875, 0.5, 0.6875, 0.5, 0.6875, 0.5, 0.6562, 0.5, 0.6562, 0.5309, 0.7188, 0.5309, 0.7188, 0.5, 0.7188, 0.5, 0.7188, 0.5, 0.6875, 0.5, 0.7188, 0.5309, 0.7188, 0.5309, 0.6875, 0.5625, 0.7188, 0.5625, 0.7188, 0.5625, 0.6875, 0.5625, 0.6875, 0.5, 0.7188, 0.5, 0.7188, 0.5, 0.6875, 0.5, 0.6875, 0.0, 0.0, 0.0, 0.0, 0.0, 0.0, 0.0, 0.0, 0.5625, 0.6562, 0.5625, 0.6562, 0.5938, 0.6562, 0.5938, 0.6562, 0.5938, 0.6562, 0.5938, 0.6562, 0.5938, 0.625, 0.5938, 0.625, 0.5309, 0.6562, 0.5309, 0.6562, 0.0, 0.0, 0.0, 0.0])
me_cube_002.use_mirror_x = True
me_cube_002.use_mirror_y = True
me_cube_002.update()

# ---- objects
ob_cube = bpy.data.objects.new('Cube', me_cube)
ob_cube_001 = bpy.data.objects.new('Cube.001', me_cube_002)

# ---- transforms, parenting, visibility, modifiers, constraints
ob_cube.location = (0.0, 0.0, 0.0)
ob_cube.scale = (0.5634, 4.0, 4.0)
ob_cube.lock_rotations_4d = False
ob_cube.empty_display_type = 'ARROWS'
ob_cube.lineart.crease_threshold = 0.0
ob_cube.use_mesh_mirror_x = True
ob_cube.use_mesh_mirror_y = True
ob_cube.use_mesh_mirror_z = True
ob_cube_001.location = (0.0, 0.0, 0.0)
ob_cube_001.scale = (0.1, 1.0, 1.0)
ob_cube_001.use_mesh_mirror_x = True
ob_cube_001.use_mesh_mirror_y = True

# ---- collection membership
col_collection.objects.link(ob_cube)
col_collection.objects.link(ob_cube_001)

# ---- scene / render settings (as saved in the file)
scene.frame_start = 1; scene.frame_end = 250; scene.frame_set(88)
scene.render.engine = 'BLENDER_EEVEE_NEXT'
bpy.context.view_layer.update()

# ---- added for rendering (the .blend has no active camera and no usable light): camera, sun
cam_auto = bpy.data.cameras.new('AutoCamera')
cam_auto.lens = 50.0
cam_auto.sensor_width = 36.0
cam_auto.clip_end = 1000.0
ob_auto_camera = bpy.data.objects.new('AutoCamera', cam_auto)
scene.collection.objects.link(ob_auto_camera)
ob_auto_camera.location = (12.9177, -15.5012, 13.2429)
ob_auto_camera.rotation_euler = (1.09748, -7.21219e-08, 0.694738)
scene.camera = ob_auto_camera
light_auto_sun = bpy.data.lights.new('AutoSun', 'SUN')
light_auto_sun.energy = 3.0
light_auto_sun.angle = 0.0523599
ob_auto_sun = bpy.data.objects.new('AutoSun', light_auto_sun)
scene.collection.objects.link(ob_auto_sun)
ob_auto_sun.rotation_euler = (0.872665, 0.174533, 0.523599)
bpy.context.view_layer.update()
